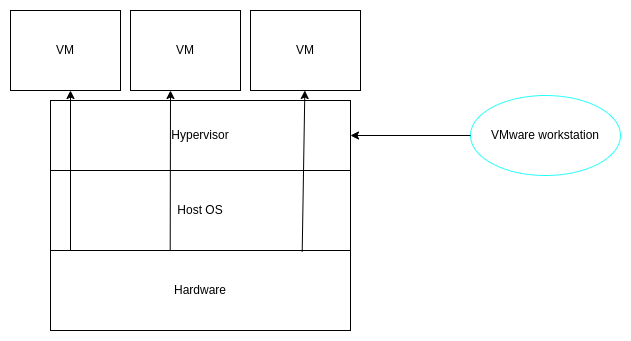

The diagram above was exported from draw.io. Its source (the exported page's mxGraphModel, read from the mxfile embedded in the PNG):
<mxGraphModel dx="1139" dy="716" grid="1" gridSize="10" guides="1" tooltips="1" connect="1" arrows="1" fold="1" page="1" pageScale="1" pageWidth="850" pageHeight="1100" math="0" shadow="0">
  <root>
    <mxCell id="0" />
    <mxCell id="1" parent="0" />
    <mxCell id="u7P7Lz72a4fJC2O0i5b0-29" value="Hardware" style="rounded=0;whiteSpace=wrap;html=1;" vertex="1" parent="1">
      <mxGeometry x="270" y="390" width="300" height="80" as="geometry" />
    </mxCell>
    <mxCell id="u7P7Lz72a4fJC2O0i5b0-30" value="Host OS" style="rounded=0;whiteSpace=wrap;html=1;" vertex="1" parent="1">
      <mxGeometry x="270" y="310" width="300" height="80" as="geometry" />
    </mxCell>
    <mxCell id="u7P7Lz72a4fJC2O0i5b0-31" value="Hypervisor" style="rounded=0;whiteSpace=wrap;html=1;" vertex="1" parent="1">
      <mxGeometry x="270" y="240" width="300" height="70" as="geometry" />
    </mxCell>
    <mxCell id="u7P7Lz72a4fJC2O0i5b0-32" value="VM" style="rounded=0;whiteSpace=wrap;html=1;" vertex="1" parent="1">
      <mxGeometry x="230" y="150" width="110" height="80" as="geometry" />
    </mxCell>
    <mxCell id="u7P7Lz72a4fJC2O0i5b0-33" value="VM" style="rounded=0;whiteSpace=wrap;html=1;" vertex="1" parent="1">
      <mxGeometry x="350" y="150" width="110" height="80" as="geometry" />
    </mxCell>
    <mxCell id="u7P7Lz72a4fJC2O0i5b0-34" value="VM" style="rounded=0;whiteSpace=wrap;html=1;" vertex="1" parent="1">
      <mxGeometry x="470" y="150" width="110" height="80" as="geometry" />
    </mxCell>
    <mxCell id="u7P7Lz72a4fJC2O0i5b0-35" value="" style="endArrow=classic;html=1;rounded=0;curved=1;" edge="1" parent="1">
      <mxGeometry width="50" height="50" relative="1" as="geometry">
        <mxPoint x="290" y="390" as="sourcePoint" />
        <mxPoint x="290" y="230" as="targetPoint" />
      </mxGeometry>
    </mxCell>
    <mxCell id="u7P7Lz72a4fJC2O0i5b0-36" value="" style="endArrow=classic;html=1;rounded=0;curved=1;exitX=0.839;exitY=1.013;exitDx=0;exitDy=0;exitPerimeter=0;" edge="1" parent="1" source="u7P7Lz72a4fJC2O0i5b0-30" target="u7P7Lz72a4fJC2O0i5b0-34">
      <mxGeometry width="50" height="50" relative="1" as="geometry">
        <mxPoint x="360" y="610" as="sourcePoint" />
        <mxPoint x="410" y="560" as="targetPoint" />
      </mxGeometry>
    </mxCell>
    <mxCell id="u7P7Lz72a4fJC2O0i5b0-37" value="" style="endArrow=classic;html=1;rounded=0;curved=1;exitX=0.399;exitY=0.99;exitDx=0;exitDy=0;exitPerimeter=0;" edge="1" parent="1" source="u7P7Lz72a4fJC2O0i5b0-30">
      <mxGeometry width="50" height="50" relative="1" as="geometry">
        <mxPoint x="360" y="410" as="sourcePoint" />
        <mxPoint x="390" y="230" as="targetPoint" />
      </mxGeometry>
    </mxCell>
    <mxCell id="u7P7Lz72a4fJC2O0i5b0-38" value="VMware workstation" style="ellipse;whiteSpace=wrap;html=1;strokeColor=#2BFFF8;" vertex="1" parent="1">
      <mxGeometry x="690" y="235" width="150" height="80" as="geometry" />
    </mxCell>
    <mxCell id="u7P7Lz72a4fJC2O0i5b0-39" value="" style="endArrow=classic;html=1;rounded=0;curved=1;entryX=1;entryY=0.5;entryDx=0;entryDy=0;exitX=0;exitY=0.5;exitDx=0;exitDy=0;" edge="1" parent="1" source="u7P7Lz72a4fJC2O0i5b0-38" target="u7P7Lz72a4fJC2O0i5b0-31">
      <mxGeometry width="50" height="50" relative="1" as="geometry">
        <mxPoint x="630" y="300" as="sourcePoint" />
        <mxPoint x="680" y="250" as="targetPoint" />
      </mxGeometry>
    </mxCell>
  </root>
</mxGraphModel>